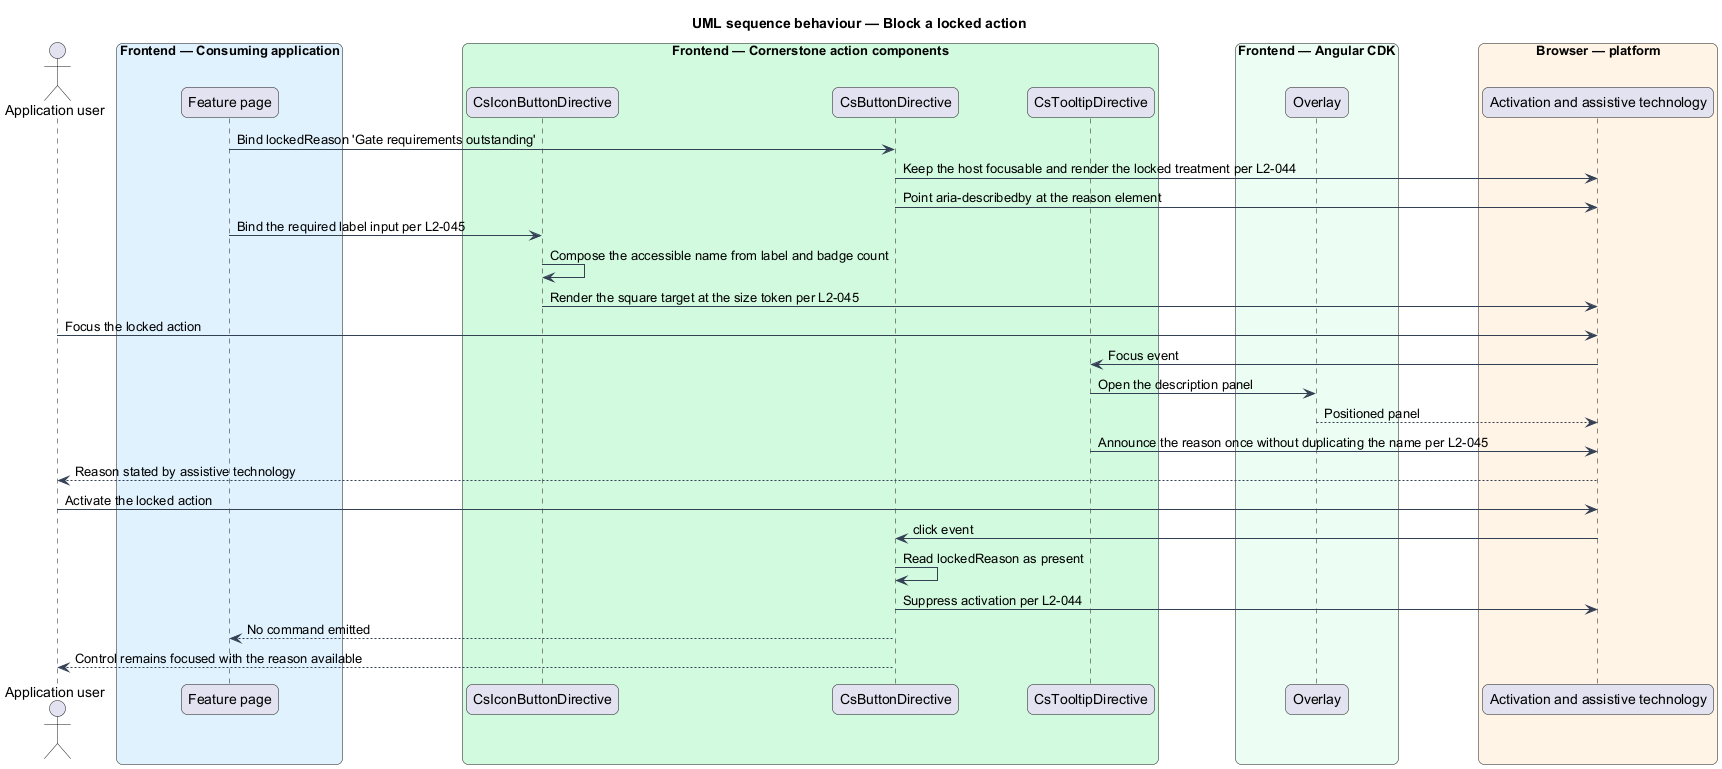

The diagram above was rendered by PlantUML. Its source (embedded in the PNG):
@startuml
title UML sequence behaviour — Block a locked action
skinparam backgroundColor #FFFFFF
skinparam shadowing false
skinparam roundcorner 12
skinparam defaultFontName Arial
skinparam ArrowColor #344054
skinparam rectangle {
  BorderColor #344054
  FontColor #101828
}
skinparam package {
  BorderColor #667085
  FontColor #101828
  BackgroundColor #F9FAFB
}
actor "Application user" as user
box "Frontend — Consuming application" #E0F2FE
  participant "Feature page" as page
end box
box "Frontend — Cornerstone action components" #D1FADF
  participant "CsIconButtonDirective" as iconbutton
  participant "CsButtonDirective" as button
  participant "CsTooltipDirective" as tooltip
end box
box "Frontend — Angular CDK" #ECFDF3
  participant "Overlay" as overlay
end box
box "Browser — platform" #FFF4E5
  participant "Activation and assistive technology" as browser
end box

page -> button : Bind lockedReason 'Gate requirements outstanding'
button -> browser : Keep the host focusable and render the locked treatment per L2-044
button -> browser : Point aria-describedby at the reason element

page -> iconbutton : Bind the required label input per L2-045
iconbutton -> iconbutton : Compose the accessible name from label and badge count
iconbutton -> browser : Render the square target at the size token per L2-045

user -> browser : Focus the locked action
browser -> tooltip : Focus event
tooltip -> overlay : Open the description panel
overlay --> browser : Positioned panel
tooltip -> browser : Announce the reason once without duplicating the name per L2-045
browser --> user : Reason stated by assistive technology

user -> browser : Activate the locked action
browser -> button : click event
button -> button : Read lockedReason as present
button -> browser : Suppress activation per L2-044
button --> page : No command emitted
button --> user : Control remains focused with the reason available
@enduml